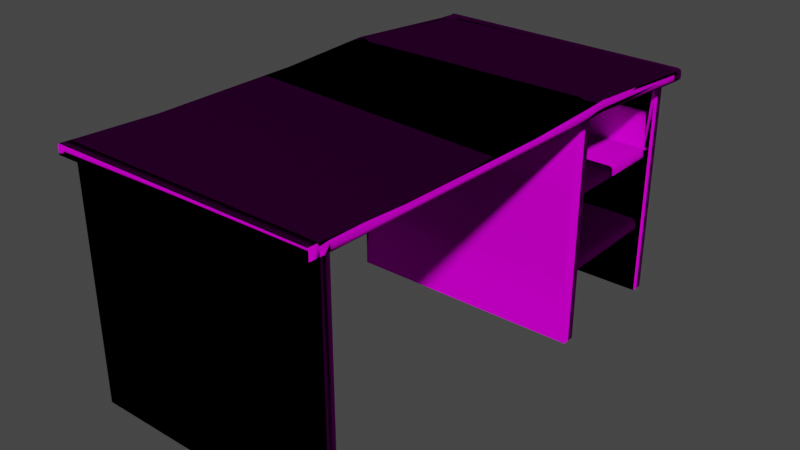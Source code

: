 # Source: workobencho.blend  (saved by Blender 2.90.8; exported with 4.5.12 LTS)
import bpy
from mathutils import Matrix  # noqa: F401  (used for matrix-valued properties, if any)

bpy.ops.wm.read_factory_settings(use_empty=True)
scene = bpy.context.scene
scene.name = 'Scene'

# ---- collections
col_collection = bpy.data.collections.new('Collection'); scene.collection.children.link(col_collection)

# ---- images (referenced by path relative to the original .blend; pixels are not part of the script)
import os
ASSET_DIR = os.environ.get("B2B_ASSET_DIR", "")  # directory of the original .blend (textures are referenced by path, not embedded)
HERE = os.path.dirname(os.path.abspath(__file__))  # packed textures are extracted next to this script under _unpacked/

def load_image(name, relpath, width, height, colorspace="sRGB"):
    """Load a texture the original file referenced (path relative to the .blend, or extracted next to this script)."""
    p = next((c for c in (os.path.join(HERE, relpath), os.path.join(ASSET_DIR, relpath)) if relpath and os.path.exists(c)), "")
    if p:
        img = bpy.data.images.load(p, check_existing=True)
        img.name = name
    else:  # same state as the original file: an image datablock whose file is absent (Cycles renders it pink)
        img = bpy.data.images.new(name, width, height)
        img.source = "FILE"
        img.filepath = "//" + (relpath or name)
    img.colorspace_settings.name = colorspace
    return img
img_albedo_jpg = load_image('albedo.jpg', 'albedo.jpg', 1024, 1024, 'sRGB')
img_normal_jpg = load_image('normal.jpg', 'normal.jpg', 1024, 1024, 'sRGB')
img_roughness_jpg = load_image('Roughness.jpg', 'Roughness.jpg', 1024, 1024, 'sRGB')

# ---- materials (node trees are filled in below, after node groups)
mat_workbench = bpy.data.materials.new('Workbench')
mat_workbench.use_transparent_shadow = False

# ---- material node trees
mat_workbench.use_nodes = True; mat_workbench.node_tree.nodes.clear()
_N = mat_workbench.node_tree.nodes; _L = mat_workbench.node_tree.links
n0 = _N.new('ShaderNodeBsdfPrincipled'); n0.name = 'Principled BSDF'; n0.location = (69, 300)
n0.distribution = 'GGX'
n0.subsurface_method = 'BURLEY'
n0.inputs[3].default_value = 1.45
n0.inputs[13].default_value = 0.0
n0.inputs[27].default_value = (0.0, 0.0, 0.0, 1.0)
n0.inputs[28].default_value = 1.0
n1 = _N.new('ShaderNodeOutputMaterial'); n1.name = 'Material Output'; n1.location = (359, 300)
n2 = _N.new('ShaderNodeTexImage'); n2.name = 'Image Texture'; n2.location = (-280, 275)
n2.image = img_albedo_jpg
n3 = _N.new('ShaderNodeTexImage'); n3.name = 'Image Texture.001'; n3.location = (-771, -214)
n3.image = img_normal_jpg
n4 = _N.new('ShaderNodeNormalMap'); n4.name = 'Normal Map'; n4.location = (-381, -195)
n4.inputs[0].default_value = 6.5
n5 = _N.new('ShaderNodeBump'); n5.name = 'Bump'; n5.location = (-151, -123)
n5.inputs[0].default_value = 0.08
n5.inputs[1].default_value = 1.0
n5.inputs[2].default_value = 1.0
n6 = _N.new('ShaderNodeTexImage'); n6.name = 'Image Texture.002'; n6.location = (-621, 92)
n6.image = img_roughness_jpg
_L.new(n0.outputs[0], n1.inputs[0])
_L.new(n2.outputs[0], n0.inputs[0])
_L.new(n4.outputs[0], n5.inputs[4])
_L.new(n3.outputs[0], n4.inputs[1])
_L.new(n5.outputs[0], n0.inputs[5])
_L.new(n6.outputs[0], n5.inputs[3])
n1.is_active_output = True

# ---- world
world_world = bpy.data.worlds.new('World'); scene.world = world_world
world_world.use_nodes = True; world_world.node_tree.nodes.clear()
_N = world_world.node_tree.nodes; _L = world_world.node_tree.links
n0 = _N.new('ShaderNodeOutputWorld'); n0.name = 'World Output'; n0.location = (300, 300)
n1 = _N.new('ShaderNodeBackground'); n1.name = 'Background'; n1.location = (10, 300)
n1.inputs[0].default_value = (0.05088, 0.05088, 0.05088, 1.0)
_L.new(n1.outputs[0], n0.inputs[0])
n0.is_active_output = True
world_world.color = (0.05088, 0.05088, 0.05088)
world_world.use_sun_shadow = False
world_world.sun_shadow_jitter_overblur = 0.0

# ---- meshes
me_cube_001 = bpy.data.meshes.new('Cube.001')
me_cube_001.from_pydata([(1.0, 1.0, 0.03183), (1.0, 1.0, -1.967), (1.0, -0.4208, 0.02816), (1.0, -0.4208, -1.967), (-1.0, 1.0, 0.03159), (-1.0, 1.0, -1.967), (-1.0, -0.4208, 0.02767), (-1.0, -0.4208, -1.967), (1.0, -0.4208, -0.6336), (1.0, -0.4208, -1.3), (-1.0, 1.0, -0.6337), (-1.0, 1.0, -1.301), (-1.0, -0.4208, -1.304), (-1.0, -0.4208, -0.6356), (1.0, -0.4208, -0.723), (1.0, 1.0, -0.723), (-1.0, 1.0, -0.7234), (-1.0, -0.4208, -0.7261), (1.0, -0.4208, -1.388), (1.0, 1.0, -1.388), (-1.0, 1.0, -1.388), (-1.0, -0.4208, -1.39), (-1.0, 13.26, -1.3), (-1.0, 13.26, -0.6547), (1.0, 13.26, -0.7334), (-1.0, 13.26, -0.7345), (1.0, 13.26, -1.388), (-1.0, 13.26, -1.388), (-1.0, 14.59, -0.6569), (1.0, 14.59, -0.6552), (1.0, 14.59, -0.7349), (-1.0, 14.59, -0.7362), (-1.0, 13.26, -1.977), (1.0, 13.26, -1.977), (-1.0, 14.59, -1.977), (1.0, 14.59, -1.977), (-1.0, 13.26, -0.04708), (1.0, 13.26, -0.04283), (-1.0, 14.59, -0.05319), (1.0, 14.59, -0.04857), (1.0, 1.0, 0.1195), (1.0, -1.0, 0.1136), (-1.0, 1.0, 0.1193), (-1.0, -1.0, 0.1132), (-1.0, 13.26, 0.03605), (1.0, 13.26, 0.04021), (-1.0, 14.59, 0.0301), (1.0, 14.59, 0.0346), (1.17, -1.796, 0.01765), (1.17, 0.4039, 0.02568), (-1.1, 15.35, -0.0607), (1.17, 15.35, -0.0607), (1.17, 13.89, -0.05693), (-1.1, -1.796, 0.1095), (-1.1, 0.4039, 0.1177), (-1.1, 13.89, 0.03018), (1.1, -35.77, 0.02536), (-1.1, -35.77, 0.02517), (-1.1, -34.76, 0.02176), (-1.1, -34.76, 0.1139), (-1.1, -33.69, 0.1095), (-1.1, -33.69, 0.01728), (-1.1, -33.69, -1.971), (-1.1, -34.76, -1.971), (1.047, -0.4208, -1.388), (1.047, -0.4208, -1.967), (1.047, 1.0, 0.03167), (1.047, -0.4208, 0.02784), (1.047, 1.0, -1.967), (1.047, 1.0, -1.388), (1.047, -0.4208, -0.6336), (1.047, -0.4208, -0.723), (1.047, -0.4208, -1.3), (1.047, 1.0, -0.6336), (1.047, 1.0, -0.723), (1.047, 1.0, -1.3), (1.047, 13.26, -0.6542), (1.047, 13.26, -0.7342), (1.047, 14.59, -0.6565), (1.047, 14.59, -0.7358), (1.047, 14.59, -1.977), (1.047, 13.26, -1.977), (1.047, 13.26, -0.04589), (1.047, 14.59, -0.05188), (-1.167, -1.796, 0.01728), (-1.167, 15.35, -0.05948), (-1.167, -35.77, 0.02518), (-1.167, -34.76, 0.02177), (-1.053, 1.0, -1.388), (-1.053, 1.0, -1.967), (-1.053, -0.4208, 0.02742), (-1.053, 1.0, 0.03146), (-1.053, -0.4208, -0.6357), (-1.053, -0.4208, -1.967), (-1.053, 1.0, -0.6338), (-1.053, 1.0, -0.7235), (-1.053, 1.0, -1.301), (-1.053, -0.4208, -1.39), (-1.053, -0.4208, -1.304), (-1.053, -0.4208, -0.7263), (-1.053, 13.26, -0.6554), (-1.053, 13.26, -0.735), (-1.053, 14.59, -0.6577), (-1.053, 14.59, -0.7367), (-1.053, 14.59, -1.977), (-1.053, 13.26, -1.977), (-1.053, 13.26, -0.0489), (-1.053, 14.59, -0.05521), (-1.117, -1.796, 0.01728), (-1.117, 0.4039, 0.0255), (-1.117, 13.89, -0.05685), (-1.15, 0.4039, 0.0255), (-1.15, 13.89, -0.0563), (-1.15, -33.69, 0.01728), (-1.117, -1.769, -1.046), (-1.117, 0.4311, -1.038), (-1.117, 13.91, -1.028), (-1.117, -33.66, -1.046), (-1.15, -1.769, -1.046), (-1.15, 0.4311, -1.038), (-1.15, 13.91, -1.028), (-1.15, -33.66, -1.046), (1.0, 1.0, -0.6596), (0.9741, 1.0, -0.6336), (1.0, 1.0, -0.6077), (1.026, 1.0, -0.6336), (0.9924, 1.0, -0.6412), (0.9741, 13.26, -0.6523), (1.0, 13.26, -0.6762), (1.026, 13.26, -0.6538), (1.0, 13.26, -0.6301), (0.9924, 13.26, -0.6596), (1.0, 1.0, -1.339), (0.9609, 1.0, -1.3), (1.0, 1.0, -1.261), (1.039, 1.0, -1.3), (0.9885, 1.0, -1.312), (0.9609, 13.26, -1.3), (1.0, 13.26, -1.339), (0.9885, 13.26, -1.312), (1.04, -34.76, 0.02221), (1.1, -34.7, 0.02181), (1.1, -34.76, 0.08208), (1.1, -34.82, 0.02226), (1.082, -34.74, 0.022), (1.1, -33.75, 0.01791), (1.04, -33.69, 0.01788), (1.1, -33.63, 0.01738), (1.1, -33.69, 0.07761), (1.082, -33.7, 0.01776), (1.04, -33.69, -1.971), (1.1, -33.75, -1.971), (1.082, -33.7, -1.971), (1.1, -34.7, -1.971), (1.04, -34.76, -1.971), (1.082, -34.74, -1.971), (-1.1, -25.71, 0.08052), (-1.1, -17.74, 0.08052), (-1.1, -9.769, 0.08052), (-1.117, -9.741, -1.075), (-1.117, -17.71, -1.075), (-1.117, -25.69, -1.075), (-1.15, -9.741, -1.075), (-1.15, -17.71, -1.075), (-1.15, -25.69, -1.075), (-1.113, -9.769, -0.01166), (-1.109, -17.74, -0.01166), (-1.104, -25.71, -0.01166), (-1.163, -9.769, -0.01166), (-1.158, -17.74, -0.01166), (-1.154, -25.71, -0.01166), (1.17, 0.4039, 0.08681), (1.139, 0.5121, 0.118), (1.161, 0.4356, 0.1087), (1.139, -1.796, 0.1096), (1.17, -1.796, 0.0786), (1.161, -1.796, 0.1005), (-1.1, 15.35, -0.004299), (-1.1, 15.33, 0.04851), (-1.1, 15.34, 0.02395), (1.139, 15.32, 0.02677), (1.17, 15.35, -0.004299), (1.161, 15.34, 0.01759), (1.139, 13.77, 0.032), (1.17, 13.89, -0.0006833), (1.161, 13.85, 0.02168), (1.069, -35.74, 0.1173), (1.1, -35.77, 0.08649), (1.091, -35.76, 0.1083), (-1.1, -35.77, 0.08649), (-1.1, -35.74, 0.1172), (-1.1, -35.76, 0.1083), (1.1, -34.76, 0.08308), (1.069, -34.76, 0.1139), (1.091, -34.76, 0.1049), (1.1, -33.69, 0.0786), (1.069, -33.69, 0.1095), (1.091, -33.69, 0.1004), (-1.167, -1.796, 0.07859), (-1.136, -1.796, 0.1095), (-1.158, -1.796, 0.1004), (-1.136, 0.4039, 0.1177), (-1.161, 0.4039, 0.08732), (-1.156, 0.4039, 0.1088), (-1.161, 13.89, 0.0009729), (-1.136, 13.89, 0.03077), (-1.156, 13.89, 0.02225), (-1.136, 15.32, 0.02727), (-1.167, 15.35, -0.003138), (-1.158, 15.34, 0.01855), (-1.136, -35.74, 0.1172), (-1.167, -35.77, 0.08649), (-1.158, -35.76, 0.1083), (-1.136, -33.69, 0.1095), (-1.161, -33.69, 0.0791), (-1.156, -33.69, 0.1006), (-1.136, -34.76, 0.1139), (-1.167, -34.76, 0.08307), (-1.158, -34.76, 0.1049), (1.117, -25.71, 0.04966), (1.087, -25.71, 0.08052), (1.108, -25.71, 0.07148), (1.135, -17.74, 0.04966), (1.104, -17.74, 0.08052), (1.126, -17.74, 0.07148), (1.122, -9.769, 0.08052), (1.152, -9.769, 0.04966), (1.143, -9.769, 0.07148), (-1.136, -25.71, 0.08052), (-1.163, -25.71, 0.04995), (-1.156, -25.71, 0.07157), (-1.136, -17.74, 0.08052), (-1.164, -17.74, 0.04979), (-1.157, -17.74, 0.07152), (-1.165, -9.769, 0.04969), (-1.136, -9.769, 0.08052), (-1.157, -9.769, 0.07149)], [], [(55, 178, 207, 205), (5, 1, 3, 7), (8, 2, 6, 13), (8, 14, 71, 70), (122, 15, 24, 128), (20, 5, 89, 88), (10, 16, 95, 94), (31, 34, 104, 103), (10, 123, 127, 23), (19, 20, 27, 26), (14, 9, 72, 71), (24, 33, 81, 77), (18, 9, 12, 21), (14, 8, 13, 17), (9, 14, 17, 12), (1, 19, 69, 68), (132, 19, 26, 138), (38, 28, 102, 107), (3, 18, 21, 7), (39, 37, 82, 83), (5, 20, 19, 1), (23, 36, 106, 100), (17, 13, 92, 99), (20, 11, 22, 27), (15, 16, 25, 24), (15, 122, 125, 73, 74), (16, 10, 23, 25), (11, 133, 137, 22), (19, 132, 135, 75, 69), (31, 28, 29, 30), (36, 38, 107, 106), (2, 8, 70, 67), (33, 35, 80, 81), (33, 32, 34, 35), (5, 7, 93, 89), (31, 30, 35, 34), (24, 25, 32, 33), (0, 4, 36, 37), (29, 28, 38, 39), (37, 130, 129, 76, 82), (3, 1, 68, 65), (6, 2, 48, 108), (36, 4, 109, 110), (48, 175, 226, 222, 219, 195, 148, 147), (37, 39, 51, 52), (0, 37, 52, 49), (42, 44, 55, 54), (38, 36, 110, 50), (174, 53, 158, 225), (45, 40, 172, 183), (196, 60, 59, 193), (193, 59, 190, 186), (46, 47, 180, 178), (57, 189, 211, 86), (44, 46, 178, 55), (177, 50, 85, 208), (4, 6, 108, 109), (52, 51, 181, 184), (43, 42, 54, 53), (39, 38, 50, 51), (2, 0, 49, 48), (49, 52, 184, 171), (48, 49, 171, 175), (47, 46, 44, 45), (45, 44, 42, 40), (43, 41, 40, 42), (143, 142, 192, 187, 56), (220, 156, 60, 196), (57, 56, 187, 189), (140, 58, 63, 154), (51, 50, 177, 181), (145, 148, 195, 192, 142, 141), (145, 141, 153, 151), (111, 84, 198, 202), (214, 113, 87, 217), (61, 146, 150, 62), (158, 53, 199, 235), (108, 48, 147, 146, 61, 167, 166, 165), (58, 140, 143, 56, 57), (62, 150, 152, 151, 153, 155, 154, 63), (58, 61, 62, 63), (73, 66, 67, 70), (69, 75, 72, 64), (74, 73, 70, 71), (75, 74, 71, 72), (68, 69, 64, 65), (79, 77, 81, 80), (76, 77, 79, 78), (76, 78, 83, 82), (35, 30, 79, 80), (9, 18, 64, 72), (10, 4, 0, 124, 123), (23, 127, 130, 37, 36), (27, 22, 137, 139, 138, 26), (11, 16, 15, 134, 133), (29, 39, 83, 78), (129, 128, 24, 77, 76), (30, 29, 78, 79), (18, 3, 65, 64), (0, 2, 67, 66), (198, 84, 168, 234), (217, 87, 86, 211), (85, 112, 204, 208), (60, 156, 228, 213), (229, 170, 113, 214), (223, 157, 156, 220), (112, 111, 202, 204), (58, 57, 86, 87), (53, 54, 201, 199), (50, 110, 112, 85), (47, 45, 183, 180), (61, 58, 87, 113), (92, 90, 91, 94), (97, 98, 96, 88), (99, 92, 94, 95), (98, 99, 95, 96), (93, 97, 88, 89), (101, 100, 102, 103), (102, 100, 106, 107), (101, 103, 104, 105), (32, 25, 101, 105), (11, 20, 88, 96), (4, 10, 94, 91), (12, 17, 99, 98), (6, 4, 91, 90), (7, 21, 97, 93), (16, 11, 96, 95), (13, 6, 90, 92), (25, 23, 100, 101), (28, 31, 103, 102), (21, 12, 98, 97), (34, 32, 105, 104), (110, 109, 115, 116), (84, 111, 119, 118), (168, 84, 118, 162), (161, 117, 121, 164), (115, 114, 118, 119), (116, 115, 119, 120), (61, 113, 121, 117), (111, 112, 120, 119), (167, 61, 117, 161), (109, 108, 114, 115), (112, 110, 116, 120), (122, 126, 123, 124, 125), (127, 131, 128, 129, 130), (127, 123, 126, 131), (131, 126, 122, 128), (125, 124, 0, 66, 73), (132, 136, 133, 134, 135), (137, 133, 136, 139), (139, 136, 132, 138), (135, 134, 15, 74, 75), (140, 144, 141, 142, 143), (145, 149, 146, 147, 148), (153, 141, 144, 155), (155, 144, 140, 154), (150, 146, 149, 152), (152, 149, 145, 151), (190, 59, 216, 210), (108, 165, 159, 114), (165, 166, 160, 159), (166, 167, 161, 160), (114, 159, 162, 118), (159, 160, 163, 162), (160, 161, 164, 163), (113, 170, 164, 121), (170, 169, 163, 164), (169, 168, 162, 163), (59, 60, 213, 216), (234, 168, 169, 232), (54, 55, 205, 201), (157, 158, 235, 231), (156, 157, 231, 228), (41, 43, 53, 174), (232, 169, 170, 229), (225, 158, 157, 223), (172, 174, 176, 173), (173, 176, 175, 171), (178, 180, 182, 179), (179, 182, 181, 177), (184, 181, 182, 185), (185, 182, 180, 183), (183, 172, 173, 185), (185, 173, 171, 184), (211, 189, 191, 212), (212, 191, 190, 210), (186, 190, 191, 188), (188, 191, 189, 187), (226, 175, 176, 227), (227, 176, 174, 225), (187, 192, 194, 188), (188, 194, 193, 186), (192, 195, 197, 194), (194, 197, 196, 193), (199, 201, 203, 200), (200, 203, 202, 198), (205, 207, 209, 206), (206, 209, 208, 204), (201, 205, 206, 203), (203, 206, 204, 202), (235, 199, 200, 236), (236, 200, 198, 234), (210, 216, 218, 212), (212, 218, 217, 211), (216, 213, 215, 218), (218, 215, 214, 217), (207, 178, 179, 209), (209, 179, 177, 208), (195, 219, 221, 197), (197, 221, 220, 196), (219, 222, 224, 221), (221, 224, 223, 220), (222, 226, 227, 224), (224, 227, 225, 223), (213, 228, 230, 215), (215, 230, 229, 214), (228, 231, 233, 230), (230, 233, 232, 229), (231, 235, 236, 233), (233, 236, 234, 232), (40, 41, 174, 172)])
me_cube_001.polygons.foreach_set('use_smooth', [True] * 221)
_uv = me_cube_001.uv_layers.new(name='UVMap')
_uv.uv.foreach_set('vector', [0.3568, 0.4126, 0.3666, 0.4127, 0.3666, 0.4153, 0.3568, 0.4153, 0.4248, 0.06705, 0.4248, 0.05212, 0.4726, 0.05212, 0.4726, 0.06705, 0.4576, 0.682, 0.4576, 0.6525, 0.5421, 0.6526, 0.5421, 0.682, 0.4576, 0.682, 0.4576, 0.6859, 0.4557, 0.6859, 0.4557, 0.682, 0.4746, 0.05177, 0.4767, 0.05177, 0.4767, 0.1433, 0.4746, 0.1433, 0.7613, 0.1155, 0.7613, 0.09264, 0.7636, 0.09264, 0.7636, 0.1155, 0.4797, 0.1165, 0.4797, 0.1158, 0.4815, 0.1158, 0.4815, 0.1165, 0.6011, 0.3032, 0.6011, 0.2484, 0.6018, 0.2484, 0.6018, 0.3032, 0.2638, 0.05177, 0.3302, 0.05177, 0.3302, 0.1433, 0.2638, 0.1433, 0.3105, 0.1681, 0.2433, 0.1681, 0.2433, 0.07657, 0.3105, 0.07657, 0.4576, 0.6859, 0.4576, 0.7116, 0.4557, 0.7116, 0.4557, 0.6859, 0.5723, 0.3032, 0.5723, 0.2484, 0.573, 0.2484, 0.573, 0.3032, 0.4576, 0.7155, 0.4576, 0.7116, 0.5421, 0.7117, 0.5421, 0.7156, 0.4576, 0.6859, 0.4576, 0.682, 0.5421, 0.682, 0.5421, 0.6861, 0.4576, 0.7116, 0.4576, 0.6859, 0.5421, 0.6861, 0.5421, 0.7117, 0.6716, 0.09264, 0.6716, 0.1155, 0.6695, 0.1155, 0.6695, 0.09264, 0.5064, 0.05177, 0.508, 0.05177, 0.508, 0.1433, 0.5064, 0.1433, 0.6011, 0.3365, 0.6011, 0.3071, 0.6018, 0.3071, 0.6018, 0.3365, 0.4576, 0.7412, 0.4576, 0.7155, 0.5421, 0.7156, 0.5421, 0.7412, 0.4797, 0.1079, 0.4797, 0.09795, 0.4813, 0.09795, 0.4813, 0.1079, 0.7613, 0.09264, 0.7613, 0.1155, 0.6716, 0.1155, 0.6716, 0.09264, 0.4797, 0.0674, 0.4797, 0.06238, 0.4815, 0.06238, 0.4815, 0.0674, 0.5421, 0.6861, 0.5421, 0.682, 0.5443, 0.682, 0.5443, 0.6861, 0.511, 0.1433, 0.508, 0.1433, 0.508, 0.05177, 0.511, 0.05177, 0.2433, 0.1681, 0.176, 0.1681, 0.176, 0.07657, 0.2433, 0.07657, 0.6716, 0.1417, 0.6716, 0.1442, 0.6704, 0.1452, 0.6695, 0.1452, 0.6695, 0.1417, 0.4797, 0.1433, 0.4767, 0.1433, 0.4767, 0.05177, 0.4797, 0.05177, 0.1966, 0.05177, 0.2625, 0.05177, 0.2625, 0.1433, 0.1966, 0.1433, 0.4797, 0.1221, 0.4797, 0.1217, 0.481, 0.1214, 0.4813, 0.1214, 0.4813, 0.1221, 0.6011, 0.3032, 0.6011, 0.3071, 0.5736, 0.3071, 0.5736, 0.3032, 0.4815, 0.07743, 0.4815, 0.08734, 0.4797, 0.08734, 0.4797, 0.07743, 0.4576, 0.6525, 0.4576, 0.682, 0.4557, 0.682, 0.4557, 0.6526, 0.4248, 0.09769, 0.4695, 0.09769, 0.4695, 0.09804, 0.4248, 0.09804, 0.4248, 0.09769, 0.4248, 0.08276, 0.4695, 0.08276, 0.4695, 0.09769, 0.4248, 0.06705, 0.4726, 0.06705, 0.4726, 0.06744, 0.4248, 0.06744, 0.6011, 0.3032, 0.5736, 0.3032, 0.5736, 0.2484, 0.6011, 0.2484, 0.5723, 0.3032, 0.5449, 0.3032, 0.5449, 0.2484, 0.5723, 0.2484, 0.4866, 0.2773, 0.4368, 0.2773, 0.4368, 0.2443, 0.4866, 0.2443, 0.5736, 0.3071, 0.6011, 0.3071, 0.6011, 0.3365, 0.5736, 0.3365, 0.5723, 0.3365, 0.5723, 0.3082, 0.5727, 0.3071, 0.573, 0.3071, 0.573, 0.3365, 0.4726, 0.05212, 0.4248, 0.05212, 0.4248, 0.05177, 0.4726, 0.05177, 0.4368, 0.2811, 0.4866, 0.2811, 0.4908, 0.2848, 0.4339, 0.2848, 0.08736, 0.4759, 0.03481, 0.474, 0.03226, 0.4678, 0.09006, 0.4698, 0.3585, 0.5309, 0.3613, 0.4849, 0.389, 0.4964, 0.4174, 0.4971, 0.4457, 0.4978, 0.4747, 0.4879, 0.4747, 0.4886, 0.4718, 0.534, 0.4866, 0.2443, 0.4866, 0.2407, 0.4908, 0.2386, 0.4908, 0.2426, 0.4866, 0.2773, 0.4866, 0.2443, 0.4908, 0.2426, 0.4908, 0.2789, 0.2689, 0.4051, 0.3525, 0.4051, 0.3568, 0.4126, 0.2648, 0.4126, 0.09305, 0.4761, 0.08736, 0.4759, 0.09006, 0.4698, 0.09632, 0.471, 0.2498, 0.2449, 0.2498, 0.4126, 0.1954, 0.4126, 0.1954, 0.2462, 0.3525, 0.2553, 0.2689, 0.2553, 0.2656, 0.2449, 0.356, 0.2449, 0.03228, 0.2501, 0.03228, 0.4126, 0.02495, 0.4126, 0.02495, 0.2501, 0.02495, 0.2501, 0.02495, 0.4126, 0.01826, 0.4126, 0.01826, 0.2501, 0.3616, 0.4051, 0.3616, 0.2553, 0.3666, 0.2449, 0.3666, 0.4126, 0.2866, 0.5272, 0.2838, 0.5734, 0.2836, 0.5734, 0.2863, 0.5272, 0.3525, 0.4051, 0.3616, 0.4051, 0.3666, 0.4126, 0.3568, 0.4126, 0.2958, 0.5048, 0.2982, 0.4633, 0.2985, 0.4633, 0.296, 0.5047, 0.03481, 0.474, 0.02872, 0.4738, 0.02283, 0.4674, 0.03226, 0.4678, 0.3031, 0.5243, 0.2979, 0.5241, 0.3003, 0.4826, 0.3055, 0.4828, 0.2553, 0.4051, 0.2689, 0.4051, 0.2648, 0.4126, 0.2498, 0.4126, 0.4866, 0.2407, 0.4368, 0.2407, 0.4344, 0.2386, 0.4908, 0.2386, 0.4866, 0.2811, 0.4866, 0.2773, 0.4908, 0.2789, 0.4908, 0.2848, 0.3507, 0.5307, 0.3031, 0.5243, 0.3055, 0.4828, 0.3535, 0.4846, 0.3585, 0.5309, 0.3507, 0.5307, 0.3535, 0.4846, 0.3613, 0.4849, 0.3616, 0.2553, 0.3616, 0.4051, 0.3525, 0.4051, 0.3525, 0.2553, 0.3525, 0.2553, 0.3525, 0.4051, 0.2689, 0.4051, 0.2689, 0.2553, 0.2553, 0.4051, 0.2553, 0.2553, 0.2689, 0.2553, 0.2689, 0.4051, 0.476, 0.5341, 0.4785, 0.4887, 0.4786, 0.4879, 0.4822, 0.4881, 0.4794, 0.5342, 0.08667, 0.2488, 0.08667, 0.4126, 0.03228, 0.4126, 0.03228, 0.2501, 0.2866, 0.5272, 0.2944, 0.5275, 0.2916, 0.5736, 0.2838, 0.5734, 0.6654, 0.5512, 0.5441, 0.5512, 0.5441, 0.4636, 0.6654, 0.4636, 0.2902, 0.463, 0.2982, 0.4633, 0.2958, 0.5048, 0.2877, 0.5045, 0.4722, 0.534, 0.4747, 0.4886, 0.4747, 0.4879, 0.4786, 0.4879, 0.4785, 0.4887, 0.4756, 0.5341, 0.6335, 0.5512, 0.5794, 0.5512, 0.5794, 0.4636, 0.6335, 0.4636, 0.422, 0.603, 0.4143, 0.6016, 0.417, 0.5557, 0.4248, 0.5559, 0.3036, 0.5527, 0.3008, 0.5998, 0.297, 0.5985, 0.2998, 0.5525, 0.5441, 0.5512, 0.6654, 0.5512, 0.6654, 0.4636, 0.5441, 0.4636, 0.1954, 0.4126, 0.2498, 0.4126, 0.2498, 0.4153, 0.1954, 0.4153, 0.4339, 0.2848, 0.4908, 0.2848, 0.4891, 0.3706, 0.4876, 0.3708, 0.4344, 0.3708, 0.4343, 0.3493, 0.4341, 0.3278, 0.434, 0.3063, 0.6018, 0.3806, 0.5724, 0.3806, 0.5716, 0.378, 0.5716, 0.3365, 0.6018, 0.3365, 0.5441, 0.5222, 0.6654, 0.5222, 0.6678, 0.5214, 0.6688, 0.5196, 0.6688, 0.4778, 0.6678, 0.4759, 0.6654, 0.4751, 0.5441, 0.4751, 0.576, 0.5512, 0.6369, 0.5512, 0.6369, 0.4636, 0.576, 0.4636, 0.321, 0.5086, 0.321, 0.4578, 0.4, 0.4581, 0.4, 0.5086, 0.321, 0.5663, 0.321, 0.5596, 0.4, 0.5596, 0.4, 0.5663, 0.321, 0.5155, 0.321, 0.5086, 0.4, 0.5086, 0.4, 0.5155, 0.321, 0.5596, 0.321, 0.5155, 0.4, 0.5155, 0.4, 0.5596, 0.321, 0.6106, 0.321, 0.5663, 0.4, 0.5663, 0.4, 0.6106, 0.4, 0.5105, 0.4739, 0.5104, 0.4739, 0.6054, 0.4, 0.6054, 0.4739, 0.5043, 0.4739, 0.5104, 0.4, 0.5105, 0.4, 0.5045, 0.4739, 0.5043, 0.4, 0.5045, 0.4, 0.4582, 0.4739, 0.4578, 0.5736, 0.2484, 0.5736, 0.3032, 0.573, 0.3032, 0.573, 0.2484, 0.4576, 0.7116, 0.4576, 0.7155, 0.4557, 0.7155, 0.4557, 0.7116, 0.7613, 0.1452, 0.7613, 0.1716, 0.6716, 0.1716, 0.6716, 0.1463, 0.6728, 0.1452, 0.5449, 0.3071, 0.572, 0.3071, 0.5723, 0.3082, 0.5723, 0.3365, 0.5449, 0.3365, 0.4695, 0.08237, 0.4724, 0.08237, 0.4724, 0.097, 0.472, 0.09721, 0.4711, 0.0973, 0.4695, 0.0973, 0.7613, 0.1189, 0.7613, 0.1417, 0.6716, 0.1417, 0.6716, 0.1205, 0.6734, 0.1189, 0.5736, 0.3071, 0.5736, 0.3365, 0.573, 0.3365, 0.573, 0.3071, 0.5727, 0.3071, 0.5723, 0.306, 0.5723, 0.3032, 0.573, 0.3032, 0.573, 0.3071, 0.5736, 0.3032, 0.5736, 0.3071, 0.573, 0.3071, 0.573, 0.3032, 0.4576, 0.7155, 0.4576, 0.7412, 0.4557, 0.7412, 0.4557, 0.7155, 0.4797, 0.09795, 0.4797, 0.08734, 0.4813, 0.08734, 0.4813, 0.09795, 0.417, 0.5557, 0.4143, 0.6016, 0.3859, 0.6012, 0.3887, 0.555, 0.2998, 0.5525, 0.297, 0.5985, 0.2934, 0.5984, 0.2962, 0.5524, 0.4756, 0.5981, 0.4703, 0.5992, 0.4728, 0.5566, 0.478, 0.5568, 0.03228, 0.4126, 0.08667, 0.4126, 0.08667, 0.4153, 0.03228, 0.4153, 0.3319, 0.5535, 0.3291, 0.6002, 0.3008, 0.5998, 0.3036, 0.5527, 0.1411, 0.2475, 0.1411, 0.4126, 0.08667, 0.4126, 0.08667, 0.2488, 0.4703, 0.5992, 0.422, 0.603, 0.4248, 0.5559, 0.4728, 0.5566, 0.4717, 0.1053, 0.4717, 0.1129, 0.4695, 0.1129, 0.4695, 0.1053, 0.2498, 0.4126, 0.2648, 0.4126, 0.2648, 0.4153, 0.2498, 0.4153, 0.09632, 0.471, 0.09006, 0.4698, 0.09006, 0.4681, 0.09632, 0.4674, 0.3616, 0.2553, 0.3525, 0.2553, 0.356, 0.2449, 0.3666, 0.2449, 0.4717, 0.0973, 0.4717, 0.1053, 0.4695, 0.1053, 0.4701, 0.0973, 0.5021, 0.06238, 0.4797, 0.06238, 0.4797, 0.05177, 0.5021, 0.05177, 0.8273, 0.1453, 0.8273, 0.1488, 0.7636, 0.1488, 0.7636, 0.1453, 0.5051, 0.06238, 0.5021, 0.06238, 0.5021, 0.05177, 0.5051, 0.05177, 0.8273, 0.1488, 0.8273, 0.1716, 0.7636, 0.1716, 0.7636, 0.1488, 0.8273, 0.1225, 0.8273, 0.1453, 0.7636, 0.1453, 0.7636, 0.1225, 0.4248, 0.1188, 0.4248, 0.1181, 0.4695, 0.1181, 0.4695, 0.1188, 0.4695, 0.1181, 0.4248, 0.1181, 0.4248, 0.1131, 0.4695, 0.1131, 0.4248, 0.1188, 0.4695, 0.1188, 0.4695, 0.1281, 0.4248, 0.1281, 0.4797, 0.07743, 0.4797, 0.06807, 0.4815, 0.06807, 0.4815, 0.07743, 0.7613, 0.1189, 0.7613, 0.1155, 0.7636, 0.1155, 0.7636, 0.1189, 0.4797, 0.1214, 0.4797, 0.1165, 0.4815, 0.1165, 0.4815, 0.1214, 0.5421, 0.7117, 0.5421, 0.6861, 0.5443, 0.6861, 0.5443, 0.7118, 0.4712, 0.1129, 0.4712, 0.1235, 0.4695, 0.1235, 0.4695, 0.1129, 0.5421, 0.7412, 0.5421, 0.7156, 0.5443, 0.7156, 0.5443, 0.7412, 0.7613, 0.1417, 0.7613, 0.1189, 0.7636, 0.1189, 0.7636, 0.1417, 0.5421, 0.682, 0.5421, 0.6526, 0.5443, 0.6526, 0.5443, 0.682, 0.4797, 0.06807, 0.4797, 0.0674, 0.4815, 0.0674, 0.4815, 0.06807, 0.6011, 0.3071, 0.6011, 0.3032, 0.6018, 0.3032, 0.6018, 0.3071, 0.5421, 0.7156, 0.5421, 0.7117, 0.5443, 0.7118, 0.5443, 0.7156, 0.4695, 0.08276, 0.4248, 0.08276, 0.4248, 0.08237, 0.4695, 0.08237, 0.02295, 0.5322, 0.08074, 0.5325, 0.08063, 0.5884, 0.02283, 0.5881, 0.1595, 0.4763, 0.169, 0.4764, 0.1691, 0.5322, 0.1596, 0.5322, 0.1254, 0.4763, 0.1595, 0.4763, 0.1596, 0.5322, 0.1255, 0.5321, 0.001192, 0.1251, 0.001586, 5.86e-05, 0.01031, 1.015e-05, 0.009919, 0.125, 0.001586, 1.0, 1.015e-05, 0.5, 0.008736, 0.5, 0.01031, 0.9999, 0.4737, 0.05177, 0.4737, 0.1524, 0.4726, 0.1524, 0.4726, 0.05177, 0.4797, 0.1079, 0.4814, 0.1079, 0.4814, 0.1158, 0.4803, 0.1158, 0.169, 0.4764, 0.2268, 0.4761, 0.2269, 0.532, 0.1691, 0.5322, 0.1927, 0.5323, 0.2269, 0.5322, 0.2268, 0.5881, 0.1926, 0.5882, 0.08074, 0.5325, 0.09017, 0.5325, 0.09006, 0.5883, 0.08063, 0.5884, 0.4712, 0.1129, 0.4723, 0.1129, 0.4723, 0.1208, 0.4712, 0.1208, 0.6716, 0.1442, 0.6716, 0.1449, 0.6716, 0.1452, 0.6716, 0.1452, 0.6704, 0.1452, 0.572, 0.3071, 0.5723, 0.3068, 0.5723, 0.306, 0.5727, 0.3071, 0.5723, 0.3071, 0.3302, 0.1433, 0.3302, 0.05177, 0.331, 0.05177, 0.331, 0.1433, 0.4737, 0.1433, 0.4737, 0.05177, 0.4746, 0.05177, 0.4746, 0.1433, 0.6704, 0.1452, 0.6716, 0.1463, 0.6716, 0.1716, 0.6695, 0.1716, 0.6695, 0.1452, 0.4797, 0.1217, 0.4797, 0.1215, 0.4797, 0.1214, 0.4797, 0.1214, 0.481, 0.1214, 0.2625, 0.1433, 0.2625, 0.05177, 0.2638, 0.05177, 0.2638, 0.1433, 0.5051, 0.1433, 0.5051, 0.05177, 0.5064, 0.05177, 0.5064, 0.1433, 0.6699, 0.1189, 0.6716, 0.1205, 0.6716, 0.1417, 0.6695, 0.1417, 0.6695, 0.1189, 0.5724, 0.3806, 0.5718, 0.3806, 0.5716, 0.3806, 0.5716, 0.3806, 0.5716, 0.378, 0.4891, 0.3709, 0.4886, 0.3708, 0.4876, 0.3708, 0.4891, 0.3706, 0.4891, 0.3708, 0.5794, 0.4636, 0.5794, 0.5512, 0.576, 0.5512, 0.576, 0.4636, 0.6688, 0.4636, 0.6688, 0.5512, 0.6654, 0.5512, 0.6654, 0.4636, 0.6654, 0.4636, 0.6654, 0.5512, 0.6688, 0.5512, 0.6688, 0.4636, 0.6369, 0.4636, 0.6369, 0.5512, 0.6335, 0.5512, 0.6335, 0.4636, 0.01826, 0.4126, 0.02495, 0.4126, 0.02495, 0.4153, 0.01826, 0.4153, 0.09017, 0.5325, 0.1243, 0.5324, 0.1242, 0.5883, 0.09006, 0.5883, 0.1243, 0.5324, 0.1585, 0.5323, 0.1584, 0.5882, 0.1242, 0.5883, 0.1585, 0.5323, 0.1927, 0.5323, 0.1926, 0.5882, 0.1584, 0.5882, 1.015e-05, 0.5, 0.0004042, 0.375, 0.00913, 0.375, 0.008736, 0.5, 0.0004042, 0.375, 0.0007983, 0.2501, 0.009524, 0.25, 0.00913, 0.375, 0.0007983, 0.2501, 0.001192, 0.1251, 0.009919, 0.125, 0.009524, 0.25, 0.02283, 0.4761, 0.057, 0.4762, 0.05712, 0.532, 0.02295, 0.532, 0.057, 0.4762, 0.09118, 0.4762, 0.0913, 0.5321, 0.05712, 0.532, 0.09118, 0.4762, 0.1254, 0.4763, 0.1255, 0.5321, 0.0913, 0.5321, 0.02495, 0.4126, 0.03228, 0.4126, 0.03228, 0.4153, 0.02495, 0.4153, 0.3887, 0.555, 0.3859, 0.6012, 0.3575, 0.6007, 0.3603, 0.5543, 0.2648, 0.4126, 0.3568, 0.4126, 0.3568, 0.4153, 0.2648, 0.4153, 0.1411, 0.4126, 0.1954, 0.4126, 0.1954, 0.4153, 0.1411, 0.4153, 0.08667, 0.4126, 0.1411, 0.4126, 0.1411, 0.4153, 0.08667, 0.4153, 0.2553, 0.2553, 0.2553, 0.4051, 0.2498, 0.4126, 0.2498, 0.2449, 0.3603, 0.5543, 0.3575, 0.6007, 0.3291, 0.6002, 0.3319, 0.5535, 0.1954, 0.2462, 0.1954, 0.4126, 0.1411, 0.4126, 0.1411, 0.2475, 0.2656, 0.2449, 0.2498, 0.2449, 0.2498, 0.2426, 0.2648, 0.2426, 0.3549, 0.4614, 0.3627, 0.4616, 0.3613, 0.4849, 0.3535, 0.4846, 0.3666, 0.4126, 0.3666, 0.2449, 0.3668, 0.2432, 0.3668, 0.4126, 0.2944, 0.5275, 0.2864, 0.5272, 0.2877, 0.5045, 0.2958, 0.5048, 0.3055, 0.4828, 0.3003, 0.4826, 0.3017, 0.4599, 0.3069, 0.4601, 0.3568, 0.2426, 0.3667, 0.2426, 0.3666, 0.2449, 0.356, 0.2449, 0.356, 0.2449, 0.2656, 0.2449, 0.2651, 0.2426, 0.3566, 0.2426, 0.307, 0.4601, 0.3548, 0.4614, 0.3535, 0.4846, 0.3055, 0.4828, 0.2836, 0.5734, 0.2838, 0.5734, 0.2824, 0.5966, 0.2822, 0.5966, 0.01805, 0.417, 0.01805, 0.4126, 0.01826, 0.4126, 0.01826, 0.4153, 0.01826, 0.2501, 0.01826, 0.4126, 0.01805, 0.4126, 0.01805, 0.2485, 0.2902, 0.5968, 0.2824, 0.5966, 0.2838, 0.5734, 0.2916, 0.5736, 0.389, 0.4964, 0.3613, 0.4849, 0.3627, 0.4616, 0.391, 0.4623, 0.1954, 0.2439, 0.2498, 0.2426, 0.2498, 0.2449, 0.1954, 0.2462, 0.4822, 0.4881, 0.4786, 0.4879, 0.4799, 0.4647, 0.4835, 0.4648, 0.01811, 0.2478, 0.02495, 0.2478, 0.02495, 0.2501, 0.01826, 0.2501, 0.4786, 0.4879, 0.4747, 0.4879, 0.4761, 0.4646, 0.4799, 0.4647, 0.02495, 0.2478, 0.03228, 0.2478, 0.03228, 0.2501, 0.02495, 0.2501, 0.2498, 0.4153, 0.2648, 0.4153, 0.2648, 0.4176, 0.2498, 0.4176, 0.4184, 0.5325, 0.4262, 0.5328, 0.4248, 0.5559, 0.417, 0.5557, 0.3568, 0.4153, 0.3666, 0.4153, 0.3667, 0.4176, 0.3568, 0.4176, 0.4742, 0.534, 0.4794, 0.5342, 0.478, 0.5568, 0.4728, 0.5566, 0.2648, 0.4153, 0.3568, 0.4153, 0.3568, 0.4176, 0.2648, 0.4176, 0.4262, 0.5328, 0.4742, 0.534, 0.4728, 0.5566, 0.4248, 0.5559, 0.1954, 0.4153, 0.2498, 0.4153, 0.2498, 0.4176, 0.1954, 0.4176, 0.39, 0.5318, 0.4184, 0.5325, 0.417, 0.5557, 0.3887, 0.555, 0.01826, 0.4153, 0.02495, 0.4153, 0.02495, 0.4176, 0.01811, 0.4176, 0.2976, 0.5293, 0.3011, 0.5294, 0.2998, 0.5525, 0.2962, 0.5524, 0.02495, 0.4153, 0.03228, 0.4153, 0.03228, 0.4176, 0.02495, 0.4176, 0.3011, 0.5294, 0.305, 0.5295, 0.3036, 0.5527, 0.2998, 0.5525, 0.3666, 0.4153, 0.3666, 0.4127, 0.3668, 0.4126, 0.3668, 0.4169, 0.2946, 0.5275, 0.2944, 0.5275, 0.2958, 0.5048, 0.296, 0.5047, 0.4747, 0.4879, 0.4457, 0.4978, 0.4478, 0.4638, 0.4761, 0.4646, 0.03228, 0.2478, 0.08667, 0.2465, 0.08667, 0.2488, 0.03228, 0.2501, 0.4457, 0.4978, 0.4174, 0.4971, 0.4194, 0.4631, 0.4478, 0.4638, 0.08667, 0.2465, 0.1411, 0.2452, 0.1411, 0.2475, 0.08667, 0.2488, 0.4174, 0.4971, 0.389, 0.4964, 0.391, 0.4623, 0.4194, 0.4631, 0.1411, 0.2452, 0.1954, 0.2439, 0.1954, 0.2462, 0.1411, 0.2475, 0.03228, 0.4153, 0.08667, 0.4153, 0.08667, 0.4176, 0.03228, 0.4176, 0.305, 0.5295, 0.3333, 0.5303, 0.3319, 0.5535, 0.3036, 0.5527, 0.08667, 0.4153, 0.1411, 0.4153, 0.1411, 0.4176, 0.08667, 0.4176, 0.3333, 0.5303, 0.3617, 0.531, 0.3603, 0.5543, 0.3319, 0.5535, 0.1411, 0.4153, 0.1954, 0.4153, 0.1954, 0.4176, 0.1411, 0.4176, 0.3617, 0.531, 0.39, 0.5318, 0.3887, 0.555, 0.3603, 0.5543, 0.2689, 0.2553, 0.2553, 0.2553, 0.2498, 0.2449, 0.2656, 0.2449])
me_cube_001.materials.append(mat_workbench)
me_cube_001.use_remesh_fix_poles = True
me_cube_001.use_remesh_preserve_attributes = False
me_cube_001.use_mirror_vertex_groups = False
me_cube_001.update()

# ---- objects
ob_cube = bpy.data.objects.new('Cube', me_cube_001)

# ---- transforms, parenting, visibility, modifiers, constraints
ob_cube.location = (0.0, 0.0, 2.12)
ob_cube.scale = (1.0, 0.08158, 1.0)
ob_cube.lineart.crease_threshold = 0.0
_m = ob_cube.modifiers.new('EdgeSplit', 'EDGE_SPLIT')
_m.use_edge_angle = False

# ---- collection membership
col_collection.objects.link(ob_cube)

# ---- scene / render settings (as saved in the file)
scene.frame_start = 1; scene.frame_end = 250; scene.frame_set(1)
scene.render.engine = 'BLENDER_EEVEE_NEXT'
scene.cycles.use_denoising = False
scene.cycles.samples = 128
scene.cycles.sampling_pattern = 'TABULATED_SOBOL'
scene.cycles.use_adaptive_sampling = False
scene.cycles.use_light_tree = False
scene.view_settings.view_transform = 'Filmic'
bpy.context.view_layer.update()

# ---- added for rendering (the .blend has no active camera and no usable light): camera, sun
cam_auto = bpy.data.cameras.new('AutoCamera')
cam_auto.lens = 50.0
cam_auto.sensor_width = 36.0
cam_auto.clip_end = 1000.0
ob_auto_camera = bpy.data.objects.new('AutoCamera', cam_auto)
scene.collection.objects.link(ob_auto_camera)
ob_auto_camera.location = (4.83141, -6.62889, 5.0552)
ob_auto_camera.rotation_euler = (1.09748, -7.21219e-08, 0.694738)
scene.camera = ob_auto_camera
light_auto_sun = bpy.data.lights.new('AutoSun', 'SUN')
light_auto_sun.energy = 3.0
light_auto_sun.angle = 0.0523599
ob_auto_sun = bpy.data.objects.new('AutoSun', light_auto_sun)
scene.collection.objects.link(ob_auto_sun)
ob_auto_sun.rotation_euler = (0.872665, 0.174533, 0.523599)
bpy.context.view_layer.update()
